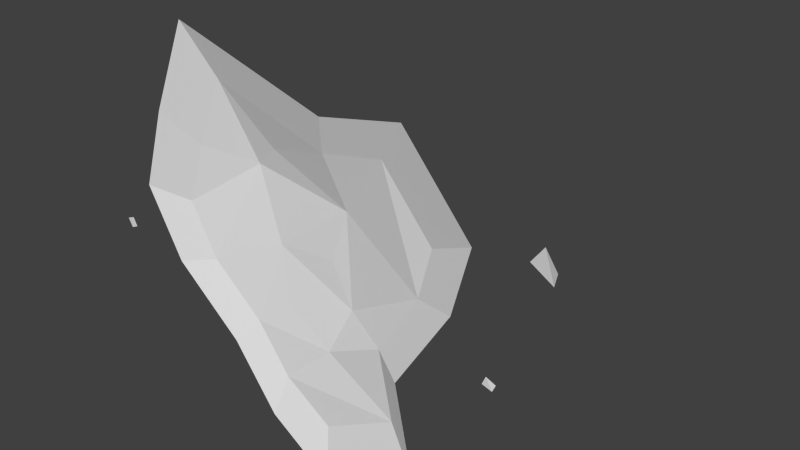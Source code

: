 # Source: Level07_VentilatorTowerPuddle.blend  (saved by Blender 2.76.0; exported with 4.5.12 LTS)
import bpy
from mathutils import Matrix  # noqa: F401  (used for matrix-valued properties, if any)

bpy.ops.wm.read_factory_settings(use_empty=True)
scene = bpy.context.scene
scene.name = 'Scene'

# ---- collections
col_collection_1 = bpy.data.collections.new('Collection 1'); scene.collection.children.link(col_collection_1)

# ---- materials (node trees are filled in below, after node groups)
mat_material_029 = bpy.data.materials.new('Material.029')
mat_material_029.alpha_threshold = 0.0
mat_material_029.use_transparent_shadow = False
mat_material_029.roughness = 0.5

# ---- material node trees

# ---- world
world_world = bpy.data.worlds.new('World'); scene.world = world_world
world_world.color = (0.05088, 0.05088, 0.05088)
world_world.use_sun_shadow = False
world_world.sun_shadow_jitter_overblur = 0.0
world_world.cycles.sampling_method = 'MANUAL'
world_world.cycles.sample_map_resolution = 256

# ---- meshes
me_cube_201 = bpy.data.meshes.new('Cube.201')
me_cube_201.from_pydata([(0.1171, -0.1171, 0.06083), (-0.1436, -0.1462, 0.07083), (0.3313, -0.008386, 0.02708), (-0.07394, 0.02236, 0.05653), (0.13, 0.1107, 0.05653), (-0.2622, 0.1126, 0.02708), (-0.05073, 0.152, 0.04197), (0.07652, 0.009464, 0.05653), (-0.132, 0.2242, 0.02708), (0.07436, 0.2306, 0.04004), (-0.04579, 0.3417, 0.02708), (0.2288, 0.1516, 0.02708), (0.2629, 0.3204, 0.02708), (0.07592, 0.4236, 0.02708), (-0.2818, -0.1661, 0.02708), (-0.3315, -0.01508, 0.02708), (0.08636, -0.2481, 0.02708), (-0.0847, -0.2018, 0.05747), (-0.2082, -0.3356, 0.02708), (0.2406, -0.2783, 0.02708), (0.3644, -0.1304, 0.02708), (0.4315, -0.02101, -0.000134), (-0.3564, 0.1396, -0.000134), (-0.1835, 0.2877, -0.000134), (-0.06907, 0.4438, -0.000134), (0.2954, 0.1914, -0.000134), (0.3407, 0.4154, -0.000134), (0.0925, 0.5524, -0.000134), (-0.3823, -0.2304, -0.000134), (-0.4484, -0.0299, -0.000134), (0.1064, -0.3392, -0.000134), (-0.2847, -0.4554, -0.000134), (0.3111, -0.3793, -0.000134), (0.4754, -0.1829, -0.000134), (0.6288, 0.2514, 0.01861), (0.6235, 0.2203, 0.0148), (0.6071, 0.2578, 0.01641), (0.5956, 0.2282, 0.01561), (0.6448, -0.182, 0.01841), (0.6127, -0.2203, 0.02465), (0.6362, -0.1505, 0.02304), (0.5808, -0.1786, 0.02855), (0.5218, 0.1106, 0.02809), (0.5001, 0.098, 0.02507), (0.5147, 0.1271, 0.02634), (0.4908, 0.119, 0.02571), (-0.5498, 0.1218, 0.0257), (-0.5566, 0.09773, 0.02268), (-0.5664, 0.1287, 0.02395), (-0.5779, 0.1063, 0.02332)], [], [(8, 6, 9, 10), (3, 5, 1), (0, 7, 3, 1), (4, 7, 0, 2), (3, 7, 4, 6), (3, 6, 8, 5), (4, 9, 6), (9, 4, 11, 12), (10, 9, 12, 13), (4, 2, 11), (1, 5, 15, 14), (1, 14, 18, 17), (0, 1, 17, 16), (17, 18, 16), (2, 0, 19, 20), (0, 16, 19), (10, 13, 27, 24), (11, 2, 21, 25), (8, 10, 24, 23), (14, 15, 29, 28), (16, 18, 31, 30), (15, 5, 22, 29), (13, 12, 26, 27), (20, 19, 32, 33), (5, 8, 23, 22), (12, 11, 25, 26), (2, 20, 33, 21), (19, 16, 30, 32), (18, 14, 28, 31), (35, 34, 36, 37), (40, 41, 39, 38), (43, 42, 44, 45), (47, 46, 48, 49)])
_uv = me_cube_201.uv_layers.new(name='UVMap')
_uv.uv.foreach_set('vector', [0.3806, 0.7172, 0.447, 0.6244, 0.5921, 0.6751, 0.4957, 0.8161, 0.3948, 0.4983, 0.2234, 0.6321, 0.2894, 0.3473, 0.5543, 0.3138, 0.5426, 0.4509, 0.3948, 0.4983, 0.2894, 0.3473, 0.6198, 0.54, 0.5426, 0.4509, 0.5543, 0.3138, 0.798, 0.3731, 0.3948, 0.4983, 0.5426, 0.4509, 0.6198, 0.54, 0.447, 0.6244, 0.3948, 0.4983, 0.447, 0.6244, 0.3806, 0.7172, 0.2234, 0.6321, 0.6198, 0.54, 0.5921, 0.6751, 0.447, 0.6244, 0.5921, 0.6751, 0.6198, 0.54, 0.7332, 0.5605, 0.8019, 0.7252, 0.4957, 0.8161, 0.5921, 0.6751, 0.8019, 0.7252, 0.6374, 0.8705, 0.6198, 0.54, 0.798, 0.3731, 0.7332, 0.5605, 0.2894, 0.3473, 0.2234, 0.6321, 0.1253, 0.5174, 0.1416, 0.3534, 0.2894, 0.3473, 0.1416, 0.3534, 0.1782, 0.1677, 0.3325, 0.2763, 0.5543, 0.3138, 0.2894, 0.3473, 0.3325, 0.2763, 0.4936, 0.1846, 0.3325, 0.2763, 0.1782, 0.1677, 0.4936, 0.1846, 0.798, 0.3731, 0.5543, 0.3138, 0.6432, 0.1214, 0.8021, 0.2422, 0.5543, 0.3138, 0.4936, 0.1846, 0.6432, 0.1214, 0.4957, 0.8161, 0.6374, 0.8705, 0.6841, 0.9999, 0.4941, 0.9288, 0.7332, 0.5605, 0.798, 0.3731, 0.9008, 0.3365, 0.8156, 0.5858, 0.3806, 0.7172, 0.4957, 0.8161, 0.4941, 0.9288, 0.3399, 0.7977, 0.1416, 0.3534, 0.1253, 0.5174, 0.0001091, 0.5291, 0.02254, 0.3104, 0.4936, 0.1846, 0.1782, 0.1677, 0.07273, 0.06245, 0.4925, 0.08412, 0.1253, 0.5174, 0.2234, 0.6321, 0.1304, 0.6834, 0.0001091, 0.5291, 0.6374, 0.8705, 0.8019, 0.7252, 0.9049, 0.805, 0.6841, 0.9999, 0.8021, 0.2422, 0.6432, 0.1214, 0.6923, 0.0001091, 0.9049, 0.1611, 0.2234, 0.6321, 0.3806, 0.7172, 0.3399, 0.7977, 0.1304, 0.6834, 0.8019, 0.7252, 0.7332, 0.5605, 0.8156, 0.5858, 0.9049, 0.805, 0.798, 0.3731, 0.8021, 0.2422, 0.9049, 0.1611, 0.9008, 0.3365, 0.6432, 0.1214, 0.4936, 0.1846, 0.4925, 0.08412, 0.6923, 0.0001091, 0.1782, 0.1677, 0.1416, 0.3534, 0.02254, 0.3104, 0.07273, 0.06245, 0.9051, 0.08746, 0.9087, 0.05485, 0.9322, 0.05475, 0.935, 0.08746, 0.9684, 0.04261, 0.9051, 0.05454, 0.9051, 0.0001091, 0.9559, 0.01086, 0.9051, 0.1139, 0.931, 0.1167, 0.931, 0.1354, 0.9051, 0.1376, 0.9051, 0.1136, 0.908, 0.08776, 0.9266, 0.08768, 0.9288, 0.1136])
me_cube_201.materials.append(mat_material_029)
me_cube_201.use_remesh_preserve_volume = False
me_cube_201.use_remesh_preserve_attributes = False
me_cube_201.use_mirror_vertex_groups = False
me_cube_201.update()
arm_armature_044 = bpy.data.armatures.new('Armature.044')  # bones are not reproduced

# ---- objects
ob_ai_ventilatortowerpuddle_bone = bpy.data.objects.new('AI_VentilatorTowerPuddle_BONE', arm_armature_044)
ob_ai_ventilatortowerpuddle_mesh = bpy.data.objects.new('AI_VentilatorTowerPuddle_MESH', me_cube_201)

# ---- transforms, parenting, visibility, modifiers, constraints
ob_ai_ventilatortowerpuddle_bone.location = (148.3, -84.27, -4.509)
ob_ai_ventilatortowerpuddle_bone.lineart.crease_threshold = 0.0
ob_ai_ventilatortowerpuddle_mesh.parent = ob_ai_ventilatortowerpuddle_bone
ob_ai_ventilatortowerpuddle_mesh.matrix_parent_inverse = Matrix(((1.0, 0.0, 0.0, -148.8), (0.0, 0.0, 1.0, 0.08315), (0.0, -1.0, 0.0, -82.11), (0.0, 0.0, 0.0, 1.0)))
ob_ai_ventilatortowerpuddle_mesh.location = (148.8, -82.11, -0.376)
ob_ai_ventilatortowerpuddle_mesh.lineart.crease_threshold = 0.0

# ---- collection membership
col_collection_1.objects.link(ob_ai_ventilatortowerpuddle_bone)
col_collection_1.objects.link(ob_ai_ventilatortowerpuddle_mesh)

# ---- scene / render settings (as saved in the file)
scene.frame_start = 1; scene.frame_end = 250; scene.frame_set(1)
scene.render.engine = 'BLENDER_EEVEE_NEXT'
scene.render.resolution_percentage = 50
scene.render.dither_intensity = 0.0
scene.cycles.use_denoising = False
scene.cycles.samples = 10
scene.cycles.sampling_pattern = 'TABULATED_SOBOL'
scene.cycles.light_sampling_threshold = 0.0
scene.cycles.use_adaptive_sampling = False
scene.cycles.use_light_tree = False
scene.cycles.blur_glossy = 0.0
scene.cycles.pixel_filter_type = 'GAUSSIAN'
scene.cycles.sample_clamp_indirect = 0.0
scene.view_settings.view_transform = 'Standard'
bpy.context.view_layer.update()

# ---- added for rendering (the .blend has no active camera and no usable light): camera, sun
cam_auto = bpy.data.cameras.new('AutoCamera')
cam_auto.lens = 50.0
cam_auto.sensor_width = 36.0
cam_auto.clip_end = 1000.0
ob_auto_camera = bpy.data.objects.new('AutoCamera', cam_auto)
scene.collection.objects.link(ob_auto_camera)
ob_auto_camera.location = (149.794, -85.9852, -3.38759)
ob_auto_camera.rotation_euler = (1.09748, -7.21219e-08, 0.694738)
scene.camera = ob_auto_camera
light_auto_sun = bpy.data.lights.new('AutoSun', 'SUN')
light_auto_sun.energy = 3.0
light_auto_sun.angle = 0.0523599
ob_auto_sun = bpy.data.objects.new('AutoSun', light_auto_sun)
scene.collection.objects.link(ob_auto_sun)
ob_auto_sun.rotation_euler = (0.872665, 0.174533, 0.523599)
bpy.context.view_layer.update()
